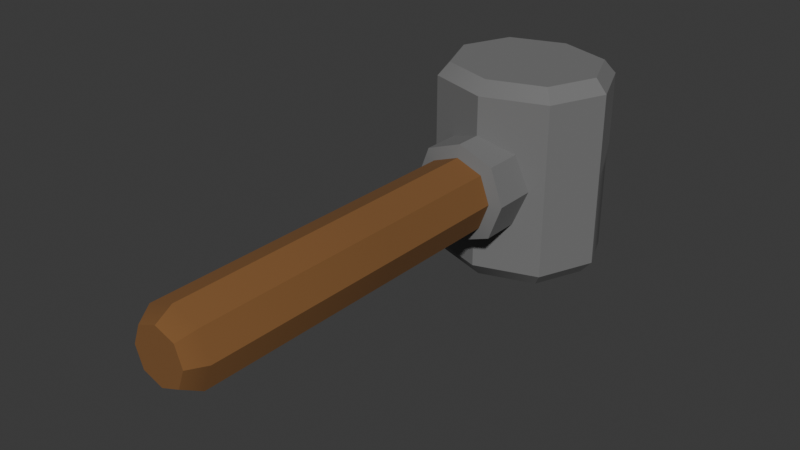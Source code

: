 # Source: Buidling_Hammer.blend  (saved by Blender 4.4.30; exported with 4.5.12 LTS)
import bpy
from mathutils import Matrix  # noqa: F401  (used for matrix-valued properties, if any)

bpy.ops.wm.read_factory_settings(use_empty=True)
scene = bpy.context.scene
scene.name = 'Scene'

# ---- collections
col_collection = bpy.data.collections.new('Collection'); scene.collection.children.link(col_collection)

# ---- materials (node trees are filled in below, after node groups)
mat_material = bpy.data.materials.new('Material')
mat_material.alpha_threshold = 0.0
mat_material.roughness = 0.5
mat_material.line_color = (0.0, 0.0, 0.0, 1.0)
mat_material_001 = bpy.data.materials.new('Material.001')

# ---- node groups
ng_smooth_by_angle = bpy.data.node_groups.new('Smooth by Angle', 'GeometryNodeTree')
_s = ng_smooth_by_angle.interface.new_socket(name='Mesh', in_out='OUTPUT', socket_type='NodeSocketGeometry')
_s = ng_smooth_by_angle.interface.new_socket(name='Mesh', in_out='INPUT', socket_type='NodeSocketGeometry')
_s = ng_smooth_by_angle.interface.new_socket(name='Angle', in_out='INPUT', socket_type='NodeSocketFloat')
_s.subtype = 'ANGLE'
_s.default_value = 0.5236
_s.min_value = 0.0
_s.max_value = 3.142
_s.description = 'Maximum face angle for smooth edges'
_s = ng_smooth_by_angle.interface.new_socket(name='Ignore Sharpness', in_out='INPUT', socket_type='NodeSocketBool')
_s.force_non_field = True
ng_smooth_by_angle.description = 'Set the sharpness of mesh edges based on the angle between the neighboring faces'
ng_smooth_by_angle.is_modifier = True
_N = ng_smooth_by_angle.nodes; _L = ng_smooth_by_angle.links
n0 = _N.new('GeometryNodeSetShadeSmooth'); n0.name = 'Set Shade Smooth'; n0.location = (120, -80)
n0.domain = 'EDGE'
n1 = _N.new('GeometryNodeSetShadeSmooth'); n1.name = 'Set Shade Smooth.001'; n1.location = (300, -80)
n2 = _N.new('NodeGroupOutput'); n2.name = 'Group Output'; n2.location = (480, -80)
n3 = _N.new('GeometryNodeInputMeshEdgeAngle'); n3.name = 'Edge Angle'; n3.location = (-440, -240)
n4 = _N.new('NodeGroupInput'); n4.name = 'Group Input'; n4.location = (-80, -80)
n5 = _N.new('GeometryNodeInputEdgeSmooth'); n5.name = 'Is Edge Smooth'; n5.location = (-260, -120)
n6 = _N.new('GeometryNodeInputShadeSmooth'); n6.name = 'Is Shade Smooth'; n6.location = (-440, -397)
n7 = _N.new('FunctionNodeCompare'); n7.name = 'Compare'; n7.location = (-260, -260)
n7.operation = 'LESS_EQUAL'
n7.inputs[6].default_value = (0.0, 0.0, 0.0, 0.0)
n7.inputs[7].default_value = (0.0, 0.0, 0.0, 0.0)
n8 = _N.new('FunctionNodeBooleanMath'); n8.name = 'Boolean Math.001'; n8.location = (-80, -260)
n9 = _N.new('NodeGroupInput'); n9.name = 'Group Input.001'; n9.location = (-440, -329)
n10 = _N.new('NodeGroupInput'); n10.name = 'Group Input.002'; n10.location = (-259, -189)
n11 = _N.new('FunctionNodeBooleanMath'); n11.name = 'Boolean Math'; n11.location = (-80, -149)
n11.operation = 'OR'
n12 = _N.new('FunctionNodeBooleanMath'); n12.name = 'Boolean Math.002'; n12.location = (-260, -380)
n12.operation = 'OR'
n13 = _N.new('NodeGroupInput'); n13.name = 'Group Input.003'; n13.location = (-440, -460)
_L.new(n3.outputs[0], n7.inputs[0])
_L.new(n1.outputs[0], n2.inputs[0])
_L.new(n9.outputs[1], n7.inputs[1])
_L.new(n7.outputs[0], n8.inputs[0])
_L.new(n4.outputs[0], n0.inputs[0])
_L.new(n0.outputs[0], n1.inputs[0])
_L.new(n8.outputs[0], n0.inputs[2])
_L.new(n10.outputs[2], n11.inputs[1])
_L.new(n5.outputs[0], n11.inputs[0])
_L.new(n11.outputs[0], n0.inputs[1])
_L.new(n13.outputs[2], n12.inputs[1])
_L.new(n6.outputs[0], n12.inputs[0])
_L.new(n12.outputs[0], n8.inputs[1])
n2.is_active_output = True

# ---- material node trees
mat_material.use_nodes = True; mat_material.node_tree.nodes.clear()
_N = mat_material.node_tree.nodes; _L = mat_material.node_tree.links
n0 = _N.new('ShaderNodeOutputMaterial'); n0.name = 'Material Output'; n0.location = (300, 300)
n1 = _N.new('ShaderNodeBsdfPrincipled'); n1.name = 'Principled BSDF'; n1.location = (10, 300)
n1.inputs[0].default_value = (0.2081, 0.09456, 0.02897, 1.0)
n1.inputs[2].default_value = 1.0
n1.inputs[3].default_value = 1.45
_L.new(n1.outputs[0], n0.inputs[0])
n0.is_active_output = True
mat_material_001.use_nodes = True; mat_material_001.node_tree.nodes.clear()
_N = mat_material_001.node_tree.nodes; _L = mat_material_001.node_tree.links
n0 = _N.new('ShaderNodeBsdfPrincipled'); n0.name = 'Principled BSDF'; n0.location = (10, 300)
n0.inputs[0].default_value = (0.1753, 0.1753, 0.1753, 1.0)
n0.inputs[2].default_value = 1.0
n1 = _N.new('ShaderNodeOutputMaterial'); n1.name = 'Material Output'; n1.location = (300, 300)
_L.new(n0.outputs[0], n1.inputs[0])
n1.is_active_output = True

# ---- world
world_world = bpy.data.worlds.new('World'); scene.world = world_world
world_world.use_nodes = True; world_world.node_tree.nodes.clear()
_N = world_world.node_tree.nodes; _L = world_world.node_tree.links
n0 = _N.new('ShaderNodeOutputWorld'); n0.name = 'World Output'; n0.location = (300, 300)
n1 = _N.new('ShaderNodeBackground'); n1.name = 'Background'; n1.location = (10, 300)
n1.inputs[0].default_value = (0.05088, 0.05088, 0.05088, 1.0)
_L.new(n1.outputs[0], n0.inputs[0])
n0.is_active_output = True
world_world.color = (0.05088, 0.05088, 0.05088)
world_world.sun_shadow_jitter_overblur = 0.0

# ---- meshes
me_cube = bpy.data.meshes.new('Cube')
me_cube.from_pydata([(0.07682, 0.9528, -0.07682), (0.07682, -0.2135, -0.07682), (0.07682, 0.9528, 0.07682), (0.07682, -0.2135, 0.07682), (-0.07682, 0.9528, -0.07682), (-0.07682, 0.9528, 0.07682), (-0.07682, -0.2135, 0.07682), (0.1833, 0.893, -0.253), (0.1833, 0.893, 0.253), (0.1833, 1.224, 0.253), (-0.1833, 0.893, -0.253), (-0.1833, 0.893, 0.253), (-0.1833, 1.224, -0.253), (-0.1833, 1.224, 0.253), (-0.1587, 0.9152, 0.2922), (-0.1587, 1.201, 0.2922), (0.1587, 0.9152, 0.2922), (0.1587, 1.201, -0.2922), (-0.1587, 1.201, -0.2922), (0.1587, 0.9152, -0.2922), (0.1587, 1.201, 0.2922), (-0.1587, 0.9152, -0.2922), (-0.1056, -0.2135, 4.082e-08), (1.007e-09, -0.2135, -0.1056), (0.07682, 0.3696, -0.07682), (-0.07682, 0.3696, 0.07682), (0.07682, 0.3696, 0.07682), (1.007e-09, 0.9528, 0.1056), (0.1056, 0.9528, -4.876e-08), (1.007e-09, -0.2135, 0.1056), (-0.1056, 0.9528, -4.977e-08), (-1.007e-09, 0.9528, -0.1056), (0.1056, -0.2135, 4.082e-08), (-4.53e-09, 0.8311, 0.253), (0.1833, 0.893, -3.189e-08), (-0.1833, 1.224, -5.908e-08), (-0.1833, 0.893, -3.398e-08), (4.53e-09, 1.285, -0.253), (0.2521, 1.058, -0.253), (4.53e-09, 1.285, 0.253), (-0.2521, 1.058, -0.253), (-4.53e-09, 0.8311, -0.253), (0.2521, 1.058, 0.253), (-0.2182, 1.058, 0.2922), (2.013e-09, 0.8615, 0.2922), (2.013e-09, 1.255, -0.2922), (0.2182, 1.058, -0.2922), (-2.013e-09, 1.255, 0.2922), (-0.2182, 1.058, -0.2922), (-2.013e-09, 0.8615, -0.2922), (0.2182, 1.058, 0.2922), (0.171, 1.212, 0.2726), (0.171, 0.9041, 0.2726), (-0.171, 0.9041, 0.2726), (-0.171, 1.212, 0.2726), (-0.171, 1.212, -0.2726), (-0.171, 0.9041, -0.2726), (0.171, 0.9041, -0.2726), (0.171, 1.212, -0.2726), (2.516e-10, 0.9528, -4.839e-08), (5.033e-10, 0.3696, 0.1056), (-0.1056, 0.3696, -5.859e-09), (0.1056, 0.3696, -4.852e-09), (-5.033e-10, 0.3696, -0.1056), (-0.2351, 1.058, 0.2726), (-3.523e-09, 1.285, -6.667e-08), (0.2351, 1.058, 0.2726), (0.2521, 1.058, -5.072e-08), (3.523e-09, 0.8311, -3.398e-08), (-1.007e-09, 1.058, -0.2922), (1.007e-09, 1.058, 0.2922), (-0.2351, 1.058, -0.2726), (0.2351, 1.058, -0.2726), (5.033e-10, 0.8463, 0.2726), (-5.033e-10, 0.8463, -0.2726), (-5.033e-10, 1.27, 0.2726), (5.033e-10, 1.27, -0.2726), (0.07682, 0.7473, -0.07682), (-0.07682, 0.7473, 0.07682), (0.07682, 0.7473, 0.07682), (-0.07682, 0.7473, -0.07682), (8.495e-10, 0.7473, 0.1056), (-0.1056, 0.7473, -3.607e-08), (0.1056, 0.7473, -3.506e-08), (-8.495e-10, 0.7473, -0.1056), (-0.07682, 0.8561, 0.07682), (0.07682, 0.8561, -0.07682), (0.07682, 0.8561, 0.07682), (-0.07682, 0.8561, -0.07682), (9.231e-10, 0.8561, 0.1056), (-0.1056, 0.8561, -4.249e-08), (0.1056, 0.8561, -4.148e-08), (-9.231e-10, 0.8561, -0.1056), (0.1031, 0.8949, -0.1031), (0.1031, 0.7554, -0.1031), (0.1031, 0.8949, 0.1031), (0.1031, 0.7554, 0.1031), (-0.1031, 0.8949, -0.1031), (-0.1031, 0.7554, -0.1031), (1.238e-09, 0.8949, 0.1417), (1.14e-09, 0.7554, 0.1417), (-0.1417, 0.8949, -4.327e-08), (-0.1417, 0.7554, -3.465e-08), (0.1417, 0.8949, -4.192e-08), (0.1417, 0.7554, -3.33e-08), (-1.238e-09, 0.8949, -0.1417), (-1.14e-09, 0.7554, -0.1417), (-0.1031, 0.7554, 0.1031), (-0.1031, 0.8949, 0.1031), (-0.05593, -0.2622, -0.05593), (-0.07691, -0.2622, 4.363e-08), (-0.05593, -0.2622, 0.05593), (0.05593, -0.2622, -0.05593), (1.212e-09, -0.2622, -0.07691), (1.212e-09, -0.2622, 0.07691), (0.05593, -0.2622, 0.05593), (0.07691, -0.2622, 4.363e-08), (2.958e-10, -0.2622, 4.317e-08), (-0.2257, 1.122, 0.253), (-0.2257, 0.9949, 0.253), (-0.2352, 1.058, 0.2726), (-0.2257, 0.9949, -4.382e-08), (-0.2257, 1.122, -5.344e-08), (-0.2521, 1.058, -0.0686), (0.1365, 1.239, -0.253), (0.2023, 1.178, -0.253), (0.171, 1.212, -0.2726), (0.2023, 1.178, -5.526e-08), (0.1365, 1.239, -5.946e-08), (0.1833, 1.224, 0.04939), (-0.08498, -0.2135, -0.05507), (-0.05507, -0.2135, -0.08498), (-0.0683, -0.2334, -0.0683), (-0.05507, 0.3696, -0.08498), (-0.08498, 0.3696, -0.05507), (-0.07682, 0.3929, -0.07682)], [], [(0, 31, 59, 28), (31, 4, 30, 59), (59, 30, 5, 27), (28, 59, 27, 2), (3, 26, 60, 29), (87, 2, 27, 89), (89, 27, 5, 85), (29, 60, 25, 6), (6, 25, 61, 22), (85, 5, 30, 90), (90, 30, 4, 88), (132, 131, 23, 113, 109), (22, 61, 134, 130), (32, 3, 115, 116), (23, 1, 112, 113), (3, 29, 114, 115), (1, 24, 62, 32), (86, 0, 28, 91), (91, 28, 2, 87), (32, 62, 26, 3), (61, 82, 80, 135, 134), (88, 4, 31, 92), (92, 31, 0, 86), (23, 63, 24, 1), (35, 12, 40, 123, 122), (13, 35, 122, 118), (64, 53, 14, 43), (54, 64, 43, 15), (126, 125, 38, 72, 58), (65, 37, 12, 35), (39, 65, 35, 13), (13, 118, 120, 64, 54), (121, 123, 40, 10, 36), (120, 119, 11, 53, 64), (8, 42, 66, 52), (42, 9, 51, 66), (66, 51, 20, 50), (52, 66, 50, 16), (8, 34, 67, 42), (34, 7, 38, 67), (128, 124, 37, 65), (9, 129, 128, 65, 39), (11, 36, 68, 33), (36, 10, 41, 68), (68, 41, 7, 34), (33, 68, 34, 8), (19, 49, 69, 46), (49, 21, 48, 69), (69, 48, 18, 45), (46, 69, 45, 17), (14, 44, 70, 43), (44, 16, 50, 70), (70, 50, 20, 47), (43, 70, 47, 15), (10, 40, 71, 56), (40, 12, 55, 71), (71, 55, 18, 48), (56, 71, 48, 21), (37, 124, 126, 58, 76), (38, 7, 57, 72), (72, 57, 19, 46), (58, 72, 46, 17), (11, 33, 73, 53), (33, 8, 52, 73), (73, 52, 16, 44), (53, 73, 44, 14), (7, 41, 74, 57), (41, 10, 56, 74), (74, 56, 21, 49), (57, 74, 49, 19), (9, 39, 75, 51), (39, 13, 54, 75), (75, 54, 15, 47), (51, 75, 47, 20), (12, 37, 76, 55), (42, 67, 127, 129, 9), (76, 58, 17, 45), (55, 76, 45, 18), (63, 84, 77, 24), (62, 83, 79, 26), (24, 77, 83, 62), (133, 135, 80, 84, 63), (25, 78, 82, 61), (60, 81, 78, 25), (26, 79, 81, 60), (85, 90, 101, 108), (78, 81, 100, 107), (90, 88, 97, 101), (82, 78, 107, 102), (86, 91, 103, 93), (80, 82, 102, 98), (91, 87, 95, 103), (83, 77, 94, 104), (106, 105, 93, 94), (98, 97, 105, 106), (104, 103, 95, 96), (94, 93, 103, 104), (102, 101, 97, 98), (107, 108, 101, 102), (100, 99, 108, 107), (96, 95, 99, 100), (81, 79, 96, 100), (89, 85, 108, 99), (77, 84, 106, 94), (87, 89, 99, 95), (84, 80, 98, 106), (92, 86, 93, 105), (79, 83, 104, 96), (88, 92, 105, 97), (109, 113, 117, 110), (113, 112, 116, 117), (117, 116, 115, 114), (110, 117, 114, 111), (29, 6, 111, 114), (131, 133, 63, 23), (1, 32, 116, 112), (6, 22, 110, 111), (118, 119, 120), (121, 122, 123), (118, 122, 121, 119), (119, 121, 36, 11), (124, 125, 126), (127, 128, 129), (124, 128, 127, 125), (67, 38, 125, 127), (130, 131, 132), (133, 134, 135), (133, 131, 130, 134), (22, 130, 132, 109, 110)])
me_cube.polygons.foreach_set('use_smooth', [True] * 129)
me_cube.polygons.foreach_set('material_index', [0, 0, 0, 0, 0, 0, 0, 0, 0, 0, 0, 0, 0, 0, 0, 0, 0, 0, 0, 0, 0, 0, 0, 0, 1, 1, 1, 1, 1, 1, 1, 1, 1, 1, 1, 1, 1, 1, 1, 1, 1, 1, 1, 1, 1, 1, 1, 1, 1, 1, 1, 1, 1, 1, 1, 1, 1, 1, 1, 1, 1, 1, 1, 1, 1, 1, 1, 1, 1, 1, 1, 1, 1, 1, 1, 1, 1, 1, 0, 0, 0, 0, 0, 0, 0, 0, 1, 0, 1, 0, 1, 0, 1, 1, 1, 1, 1, 1, 1, 1, 1, 1, 0, 1, 0, 1, 0, 1, 0, 0, 0, 0, 0, 0, 0, 0, 0, 1, 1, 1, 1, 1, 1, 1, 1, 0, 0, 0, 0])
_k = {(6, 22): 1.0, (1, 23): 1.0, (2, 27): 1.0, (5, 27): 1.0, (0, 28): 1.0, (2, 28): 1.0, (6, 29): 1.0, (3, 29): 1.0, (5, 30): 1.0, (4, 30): 1.0, (4, 31): 1.0, (0, 31): 1.0, (3, 32): 1.0, (1, 32): 1.0, (8, 33): 1.0, (11, 33): 1.0, (12, 37): 1.0, (7, 38): 1.0, (13, 39): 1.0, (9, 39): 1.0, (12, 40): 1.0, (10, 40): 1.0, (10, 41): 1.0, (7, 41): 1.0, (9, 42): 1.0, (8, 42): 1.0, (14, 43): 1.0, (15, 43): 1.0, (16, 44): 1.0, (14, 44): 1.0, (17, 45): 1.0, (18, 45): 1.0, (19, 46): 1.0, (17, 46): 1.0, (15, 47): 1.0, (20, 47): 1.0, (18, 48): 1.0, (21, 48): 1.0, (21, 49): 1.0, (19, 49): 1.0, (20, 50): 1.0, (16, 50): 1.0, (109, 110): 1.0, (110, 111): 1.0, (112, 113): 1.0, (109, 113): 1.0, (111, 114): 1.0, (114, 115): 1.0, (115, 116): 1.0, (112, 116): 1.0, (119, 120): 1.0, (11, 119): 1.0, (13, 118): 1.0, (125, 126): 1.0, (38, 125): 1.0, (37, 124): 1.0, (131, 132): 1.0, (22, 130): 1.0, (23, 131): 1.0}
me_cube.attributes.new('crease_edge', 'FLOAT', 'EDGE').data.foreach_set('value', [_k.get((min(e.vertices), max(e.vertices)), 0.0) for e in me_cube.edges])
_uv = me_cube.uv_layers.new(name='UVMap')
_uv.uv.foreach_set('vector', [0.5496, 0.4504, 0.5, 0.4318, 0.5, 0.5, 0.5682, 0.5, 0.5, 0.4318, 0.4504, 0.4504, 0.4318, 0.5, 0.5, 0.5, 0.5, 0.5, 0.4318, 0.5, 0.4504, 0.5496, 0.5, 0.5682, 0.5682, 0.5, 0.5, 0.5, 0.5, 0.5682, 0.5496, 0.5496, 0.5496, 0.03147, 0.5496, 0.4083, 0.5, 0.4083, 0.5, 0.03147, 0.5496, 0.7226, 0.5496, 0.7851, 0.5, 0.7851, 0.5, 0.7226, 0.5, 0.7226, 0.5, 0.7851, 0.4504, 0.7851, 0.4504, 0.7226, 0.5, 0.03147, 0.5, 0.4083, 0.4504, 0.4083, 0.4504, 0.03147, 0.03147, 0.5496, 0.4083, 0.5496, 0.4083, 0.5, 0.03147, 0.5, 0.7226, 0.5496, 0.7851, 0.5496, 0.7851, 0.5, 0.7226, 0.5, 0.7226, 0.5, 0.7851, 0.5, 0.7851, 0.4504, 0.7226, 0.4504, 0.4559, 0.01863, 0.4644, 0.03147, 0.5, 0.03147, 0.5, 2.98e-08, 0.4639, 2.98e-08, 0.03147, 0.5, 0.4083, 0.5, 0.4083, 0.4644, 0.03147, 0.4644, 0.03147, 0.5, 0.03147, 0.5496, 2.98e-08, 0.5361, 2.98e-08, 0.5, 0.5, 0.03147, 0.5496, 0.03147, 0.5361, 2.98e-08, 0.5, 2.98e-08, 0.5496, 0.03147, 0.5, 0.03147, 0.5, 2.98e-08, 0.5361, 2.98e-08, 0.03147, 0.4504, 0.4083, 0.4504, 0.4083, 0.5, 0.03147, 0.5, 0.7226, 0.4504, 0.7851, 0.4504, 0.7851, 0.5, 0.7226, 0.5, 0.7226, 0.5, 0.7851, 0.5, 0.7851, 0.5496, 0.7226, 0.5496, 0.03147, 0.5, 0.4083, 0.5, 0.4083, 0.5496, 0.03147, 0.5496, 0.4083, 0.5, 0.6523, 0.5, 0.6523, 0.4504, 0.4233, 0.4504, 0.4083, 0.4644, 0.4504, 0.7226, 0.4504, 0.7851, 0.5, 0.7851, 0.5, 0.7226, 0.5, 0.7226, 0.5, 0.7851, 0.5496, 0.7851, 0.5496, 0.7226, 0.5, 0.03147, 0.5, 0.4083, 0.5496, 0.4083, 0.5496, 0.03147, 0.96, 0.5, 0.96, 0.3365, 0.8532, 0.3365, 0.8532, 0.4557, 0.8941, 0.5, 0.96, 0.6635, 0.96, 0.5, 0.8941, 0.5, 0.8941, 0.6635, 0.8532, 0.6761, 0.7536, 0.6761, 0.7607, 0.6888, 0.8532, 0.6888, 0.9528, 0.6761, 0.8532, 0.6761, 0.8532, 0.6888, 0.9456, 0.6888, 0.9528, 0.3239, 0.9305, 0.3365, 0.8532, 0.3365, 0.8532, 0.3239, 0.9528, 0.3239, 0.5, 0.5, 0.5, 0.3365, 0.3816, 0.3365, 0.3816, 0.5, 0.5, 0.6635, 0.5, 0.5, 0.3816, 0.5, 0.3816, 0.6635, 0.96, 0.6635, 0.8941, 0.6635, 0.8532, 0.6761, 0.8532, 0.6761, 0.9528, 0.6761, 0.8123, 0.5, 0.8532, 0.4557, 0.8532, 0.3365, 0.7464, 0.3365, 0.7464, 0.5, 0.8532, 0.6761, 0.8123, 0.6635, 0.7464, 0.6635, 0.7536, 0.6761, 0.8532, 0.6761, 0.7464, 0.6635, 0.8532, 0.6635, 0.8532, 0.6761, 0.7536, 0.6761, 0.8532, 0.6635, 0.96, 0.6635, 0.9528, 0.6761, 0.8532, 0.6761, 0.8532, 0.6761, 0.9528, 0.6761, 0.9456, 0.6888, 0.8532, 0.6888, 0.7536, 0.6761, 0.8532, 0.6761, 0.8532, 0.6888, 0.7607, 0.6888, 0.7464, 0.6635, 0.7464, 0.5, 0.8532, 0.5, 0.8532, 0.6635, 0.7464, 0.5, 0.7464, 0.3365, 0.8532, 0.3365, 0.8532, 0.5, 0.5882, 0.5, 0.5882, 0.3365, 0.5, 0.3365, 0.5, 0.5, 0.6184, 0.6635, 0.6184, 0.5319, 0.5882, 0.5, 0.5, 0.5, 0.5, 0.6635, 0.3816, 0.6635, 0.3816, 0.5, 0.5, 0.5, 0.5, 0.6635, 0.3816, 0.5, 0.3816, 0.3365, 0.5, 0.3365, 0.5, 0.5, 0.5, 0.5, 0.5, 0.3365, 0.6184, 0.3365, 0.6184, 0.5, 0.5, 0.6635, 0.5, 0.5, 0.6184, 0.5, 0.6184, 0.6635, 0.6026, 0.7607, 0.5, 0.7261, 0.5, 0.8532, 0.641, 0.8532, 0.5, 0.7261, 0.3974, 0.7607, 0.359, 0.8532, 0.5, 0.8532, 0.5, 0.8532, 0.359, 0.8532, 0.3974, 0.9456, 0.5, 0.9803, 0.641, 0.8532, 0.5, 0.8532, 0.5, 0.9803, 0.6026, 0.9456, 0.3974, 0.7607, 0.5, 0.7261, 0.5, 0.8532, 0.359, 0.8532, 0.5, 0.7261, 0.6026, 0.7607, 0.641, 0.8532, 0.5, 0.8532, 0.5, 0.8532, 0.641, 0.8532, 0.6026, 0.9456, 0.5, 0.9803, 0.359, 0.8532, 0.5, 0.8532, 0.5, 0.9803, 0.3974, 0.9456, 0.7464, 0.3365, 0.8532, 0.3365, 0.8532, 0.3239, 0.7536, 0.3239, 0.8532, 0.3365, 0.96, 0.3365, 0.9528, 0.3239, 0.8532, 0.3239, 0.8532, 0.3239, 0.9528, 0.3239, 0.9456, 0.3112, 0.8532, 0.3112, 0.7536, 0.3239, 0.8532, 0.3239, 0.8532, 0.3112, 0.7607, 0.3112, 0.5, 0.3365, 0.5882, 0.3365, 0.6105, 0.3239, 0.6105, 0.3239, 0.5, 0.3239, 0.8532, 0.3365, 0.7464, 0.3365, 0.7536, 0.3239, 0.8532, 0.3239, 0.8532, 0.3239, 0.7536, 0.3239, 0.7607, 0.3112, 0.8532, 0.3112, 0.9528, 0.3239, 0.8532, 0.3239, 0.8532, 0.3112, 0.9456, 0.3112, 0.3816, 0.6635, 0.5, 0.6635, 0.5, 0.6761, 0.3895, 0.6761, 0.5, 0.6635, 0.6184, 0.6635, 0.6105, 0.6761, 0.5, 0.6761, 0.5, 0.6761, 0.6105, 0.6761, 0.6026, 0.6888, 0.5, 0.6888, 0.3895, 0.6761, 0.5, 0.6761, 0.5, 0.6888, 0.3974, 0.6888, 0.6184, 0.3365, 0.5, 0.3365, 0.5, 0.3239, 0.6105, 0.3239, 0.5, 0.3365, 0.3816, 0.3365, 0.3895, 0.3239, 0.5, 0.3239, 0.5, 0.3239, 0.3895, 0.3239, 0.3974, 0.3112, 0.5, 0.3112, 0.6105, 0.3239, 0.5, 0.3239, 0.5, 0.3112, 0.6026, 0.3112, 0.6184, 0.6635, 0.5, 0.6635, 0.5, 0.6761, 0.6105, 0.6761, 0.5, 0.6635, 0.3816, 0.6635, 0.3895, 0.6761, 0.5, 0.6761, 0.5, 0.6761, 0.3895, 0.6761, 0.3974, 0.6888, 0.5, 0.6888, 0.6105, 0.6761, 0.5, 0.6761, 0.5, 0.6888, 0.6026, 0.6888, 0.3816, 0.3365, 0.5, 0.3365, 0.5, 0.3239, 0.3895, 0.3239, 0.8532, 0.6635, 0.8532, 0.5, 0.9305, 0.5, 0.96, 0.5319, 0.96, 0.6635, 0.5, 0.3239, 0.6105, 0.3239, 0.6026, 0.3112, 0.5, 0.3112, 0.3895, 0.3239, 0.5, 0.3239, 0.5, 0.3112, 0.3974, 0.3112, 0.5, 0.4083, 0.5, 0.6523, 0.5496, 0.6523, 0.5496, 0.4083, 0.4083, 0.5, 0.6523, 0.5, 0.6523, 0.5496, 0.4083, 0.5496, 0.4083, 0.4504, 0.6523, 0.4504, 0.6523, 0.5, 0.4083, 0.5, 0.4644, 0.4083, 0.4504, 0.4233, 0.4504, 0.6523, 0.5, 0.6523, 0.5, 0.4083, 0.4083, 0.5496, 0.6523, 0.5496, 0.6523, 0.5, 0.4083, 0.5, 0.5, 0.4083, 0.5, 0.6523, 0.4504, 0.6523, 0.4504, 0.4083, 0.5496, 0.4083, 0.5496, 0.6523, 0.5, 0.6523, 0.5, 0.4083, 0.7226, 0.5496, 0.7226, 0.5, 0.7477, 0.5, 0.7477, 0.5666, 0.4504, 0.5496, 0.5, 0.5682, 0.5, 0.5916, 0.4334, 0.5666, 0.7226, 0.5, 0.7226, 0.4504, 0.7477, 0.4334, 0.7477, 0.5, 0.4318, 0.5, 0.4504, 0.5496, 0.4334, 0.5666, 0.4084, 0.5, 0.7226, 0.4504, 0.7226, 0.5, 0.7477, 0.5, 0.7477, 0.4334, 0.4504, 0.4504, 0.4318, 0.5, 0.4084, 0.5, 0.4334, 0.4334, 0.7226, 0.5, 0.7226, 0.5496, 0.7477, 0.5666, 0.7477, 0.5, 0.5682, 0.5, 0.5496, 0.4504, 0.5666, 0.4334, 0.5916, 0.5, 0.5, 0.6575, 0.5, 0.7477, 0.5666, 0.7477, 0.5666, 0.6575, 0.4334, 0.6575, 0.4334, 0.7477, 0.5, 0.7477, 0.5, 0.6575, 0.6575, 0.5, 0.7477, 0.5, 0.7477, 0.5666, 0.6575, 0.5666, 0.6575, 0.4334, 0.7477, 0.4334, 0.7477, 0.5, 0.6575, 0.5, 0.6575, 0.5, 0.7477, 0.5, 0.7477, 0.4334, 0.6575, 0.4334, 0.6575, 0.5666, 0.7477, 0.5666, 0.7477, 0.5, 0.6575, 0.5, 0.5, 0.6575, 0.5, 0.7477, 0.4334, 0.7477, 0.4334, 0.6575, 0.5666, 0.6575, 0.5666, 0.7477, 0.5, 0.7477, 0.5, 0.6575, 0.5, 0.5682, 0.5496, 0.5496, 0.5666, 0.5666, 0.5, 0.5916, 0.5, 0.7226, 0.4504, 0.7226, 0.4334, 0.7477, 0.5, 0.7477, 0.5496, 0.4504, 0.5, 0.4318, 0.5, 0.4084, 0.5666, 0.4334, 0.5496, 0.7226, 0.5, 0.7226, 0.5, 0.7477, 0.5666, 0.7477, 0.5, 0.4318, 0.4504, 0.4504, 0.4334, 0.4334, 0.5, 0.4084, 0.5, 0.7226, 0.5496, 0.7226, 0.5666, 0.7477, 0.5, 0.7477, 0.5496, 0.5496, 0.5682, 0.5, 0.5916, 0.5, 0.5666, 0.5666, 0.4504, 0.7226, 0.5, 0.7226, 0.5, 0.7477, 0.4334, 0.7477, 0.4639, 0.4639, 0.5, 0.4503, 0.5, 0.5, 0.4503, 0.5, 0.5, 0.4503, 0.5361, 0.4639, 0.5497, 0.5, 0.5, 0.5, 0.5, 0.5, 0.5497, 0.5, 0.5361, 0.5361, 0.5, 0.5497, 0.4503, 0.5, 0.5, 0.5, 0.5, 0.5497, 0.4639, 0.5361, 0.5, 0.03147, 0.4504, 0.03147, 0.4639, 2.98e-08, 0.5, 2.98e-08, 0.4644, 0.03147, 0.4644, 0.4083, 0.5, 0.4083, 0.5, 0.03147, 0.03147, 0.4504, 0.03147, 0.5, 2.98e-08, 0.5, 2.98e-08, 0.4639, 0.03147, 0.5496, 0.03147, 0.5, 2.98e-08, 0.5, 2.98e-08, 0.5361, 0.8941, 0.6635, 0.8123, 0.6635, 0.8532, 0.6761, 0.8123, 0.5, 0.8941, 0.5, 0.8532, 0.4557, 0.8941, 0.6635, 0.8941, 0.5, 0.8123, 0.5, 0.8123, 0.6635, 0.8123, 0.6635, 0.8123, 0.5, 0.7464, 0.5, 0.7464, 0.6635, 0.5882, 0.3365, 0.6307, 0.3365, 0.6105, 0.3239, 0.6307, 0.5, 0.5882, 0.5, 0.6184, 0.5319, 0.5882, 0.3365, 0.5882, 0.5, 0.6307, 0.5, 0.6307, 0.3365, 0.8532, 0.5, 0.8532, 0.3365, 0.9305, 0.3365, 0.9305, 0.5, 0.4451, 0.03147, 0.4644, 0.03147, 0.4559, 0.01863, 0.4644, 0.4083, 0.4451, 0.4083, 0.4504, 0.4233, 0.4644, 0.4083, 0.4644, 0.03147, 0.4451, 0.03147, 0.4451, 0.4083, 0.03147, 0.5, 0.03147, 0.4644, 0.01863, 0.4559, 2.98e-08, 0.4639, 2.98e-08, 0.5])
me_cube.materials.append(mat_material)
me_cube.materials.append(mat_material_001)
me_cube.use_mirror_vertex_groups = False
me_cube.update()

# ---- objects
ob_cube = bpy.data.objects.new('Cube', me_cube)

# ---- transforms, parenting, visibility, modifiers, constraints
ob_cube.location = (0.0, 0.0, 0.0)
ob_cube.lock_rotations_4d = False
ob_cube.empty_display_type = 'ARROWS'
ob_cube.lineart.crease_threshold = 0.0
_m = ob_cube.modifiers.new('Smooth by Angle', 'NODES')
_m.node_group = ng_smooth_by_angle
_m.use_pin_to_last = True
_m.show_group_selector = False

# ---- collection membership
col_collection.objects.link(ob_cube)

# ---- scene / render settings (as saved in the file)
scene.frame_start = 1; scene.frame_end = 250; scene.frame_set(1)
scene.render.engine = 'BLENDER_EEVEE_NEXT'
bpy.context.view_layer.update()

# ---- added for rendering (the .blend has no active camera and no usable light): camera, sun
cam_auto = bpy.data.cameras.new('AutoCamera')
cam_auto.lens = 50.0
cam_auto.sensor_width = 36.0
cam_auto.clip_end = 1000.0
ob_auto_camera = bpy.data.objects.new('AutoCamera', cam_auto)
scene.collection.objects.link(ob_auto_camera)
ob_auto_camera.location = (1.60016, -1.40857, 1.28013)
ob_auto_camera.rotation_euler = (1.09748, -7.21219e-08, 0.694738)
scene.camera = ob_auto_camera
light_auto_sun = bpy.data.lights.new('AutoSun', 'SUN')
light_auto_sun.energy = 3.0
light_auto_sun.angle = 0.0523599
ob_auto_sun = bpy.data.objects.new('AutoSun', light_auto_sun)
scene.collection.objects.link(ob_auto_sun)
ob_auto_sun.rotation_euler = (0.872665, 0.174533, 0.523599)
bpy.context.view_layer.update()
